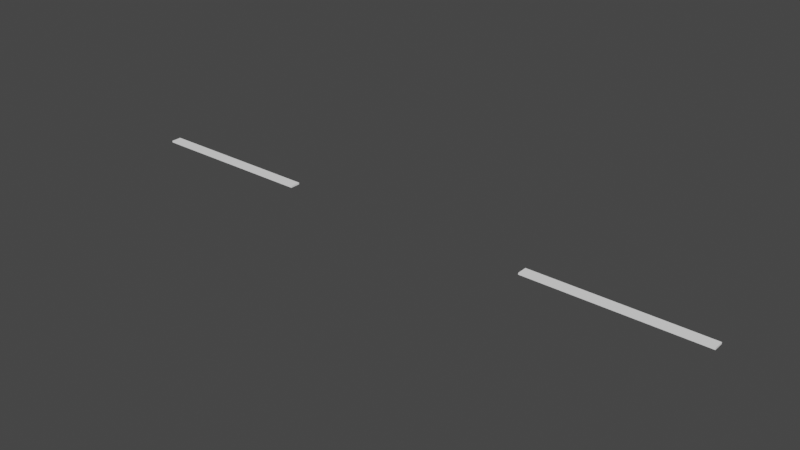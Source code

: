 # Source: HorizotalSign02.blend  (saved by Blender 3.1.7; exported with 4.5.12 LTS)
import bpy
from mathutils import Matrix  # noqa: F401  (used for matrix-valued properties, if any)

bpy.ops.wm.read_factory_settings(use_empty=True)
scene = bpy.context.scene
scene.name = 'Scene'

# ---- materials (node trees are filled in below, after node groups)
mat_m_line = bpy.data.materials.new('M_Line')
mat_m_line.use_transparent_shadow = False

# ---- material node trees
mat_m_line.use_nodes = True; mat_m_line.node_tree.nodes.clear()
_N = mat_m_line.node_tree.nodes; _L = mat_m_line.node_tree.links
n0 = _N.new('ShaderNodeBsdfPrincipled'); n0.name = 'Principled BSDF'; n0.location = (10, 300)
n0.distribution = 'GGX'
n0.subsurface_method = 'RANDOM_WALK_SKIN'
n0.inputs[0].default_value = (1.0, 1.0, 1.0, 1.0)
n0.inputs[3].default_value = 1.45
n0.inputs[27].default_value = (0.0, 0.0, 0.0, 1.0)
n0.inputs[28].default_value = 1.0
n1 = _N.new('ShaderNodeOutputMaterial'); n1.name = 'Material Output'; n1.location = (300, 300)
_L.new(n0.outputs[0], n1.inputs[0])
n1.is_active_output = True

# ---- world
world_world = bpy.data.worlds.new('World'); scene.world = world_world
world_world.use_nodes = True; world_world.node_tree.nodes.clear()
_N = world_world.node_tree.nodes; _L = world_world.node_tree.links
n0 = _N.new('ShaderNodeOutputWorld'); n0.name = 'World Output'; n0.location = (300, 300)
n1 = _N.new('ShaderNodeBackground'); n1.name = 'Background'; n1.location = (10, 300)
n1.inputs[0].default_value = (0.05088, 0.05088, 0.05088, 1.0)
_L.new(n1.outputs[0], n0.inputs[0])
n0.is_active_output = True
world_world.color = (0.05088, 0.05088, 0.05088)
world_world.use_sun_shadow = False
world_world.sun_shadow_jitter_overblur = 0.0

# ---- meshes
me_cube_001 = bpy.data.meshes.new('Cube.001')
me_cube_001.from_pydata([(0.75, -0.03, 0.045), (0.75, -0.03, 0.055), (0.75, 0.03, 0.045), (0.75, 0.03, 0.055), (1.75, -0.03, 0.045), (1.75, -0.03, 0.055), (1.75, 0.03, 0.045), (1.75, 0.03, 0.055), (-1.75, -0.03, 0.045), (-1.75, -0.03, 0.055), (-1.75, 0.03, 0.045), (-1.75, 0.03, 0.055), (-0.75, -0.03, 0.045), (-0.75, -0.03, 0.055), (-0.75, 0.03, 0.045), (-0.75, 0.03, 0.055)], [], [(0, 1, 3, 2), (2, 3, 7, 6), (6, 7, 5, 4), (4, 5, 1, 0), (2, 6, 4, 0), (7, 3, 1, 5), (8, 9, 11, 10), (10, 11, 15, 14), (14, 15, 13, 12), (12, 13, 9, 8), (10, 14, 12, 8), (15, 11, 9, 13)])
_uv = me_cube_001.uv_layers.new(name='UVMap')
_uv.uv.foreach_set('vector', [0.375, 0.0, 0.625, 0.0, 0.625, 0.25, 0.375, 0.25, 0.375, 0.25, 0.625, 0.25, 0.625, 0.5, 0.375, 0.5, 0.375, 0.5, 0.625, 0.5, 0.625, 0.75, 0.375, 0.75, 0.375, 0.75, 0.625, 0.75, 0.625, 1.0, 0.375, 1.0, 0.125, 0.5, 0.375, 0.5, 0.375, 0.75, 0.125, 0.75, 0.625, 0.5, 0.875, 0.5, 0.875, 0.75, 0.625, 0.75, 0.375, 0.0, 0.625, 0.0, 0.625, 0.25, 0.375, 0.25, 0.375, 0.25, 0.625, 0.25, 0.625, 0.5, 0.375, 0.5, 0.375, 0.5, 0.625, 0.5, 0.625, 0.75, 0.375, 0.75, 0.375, 0.75, 0.625, 0.75, 0.625, 1.0, 0.375, 1.0, 0.125, 0.5, 0.375, 0.5, 0.375, 0.75, 0.125, 0.75, 0.625, 0.5, 0.875, 0.5, 0.875, 0.75, 0.625, 0.75])
me_cube_001.materials.append(mat_m_line)
me_cube_001.use_remesh_fix_poles = True
me_cube_001.use_remesh_preserve_attributes = False
me_cube_001.update()

# ---- objects
ob_sm_horizontalline02 = bpy.data.objects.new('SM_HorizontalLine02', me_cube_001)

# ---- transforms, parenting, visibility, modifiers, constraints
ob_sm_horizontalline02.location = (0.0, 0.0, 0.0)

# ---- collection membership
scene.collection.objects.link(ob_sm_horizontalline02)

# ---- scene / render settings (as saved in the file)
scene.frame_start = 1; scene.frame_end = 250; scene.frame_set(1)
scene.render.engine = 'BLENDER_EEVEE_NEXT'
scene.cycles.use_denoising = False
scene.cycles.sampling_pattern = 'TABULATED_SOBOL'
scene.cycles.use_light_tree = False
scene.view_settings.view_transform = 'Filmic'
bpy.context.view_layer.update()

# ---- added for rendering (the .blend has no active camera and no usable light): camera, sun
cam_auto = bpy.data.cameras.new('AutoCamera')
cam_auto.lens = 50.0
cam_auto.sensor_width = 36.0
cam_auto.clip_end = 1000.0
ob_auto_camera = bpy.data.objects.new('AutoCamera', cam_auto)
scene.collection.objects.link(ob_auto_camera)
ob_auto_camera.location = (3.23878, -3.88653, 2.64102)
ob_auto_camera.rotation_euler = (1.09748, -7.21219e-08, 0.694738)
scene.camera = ob_auto_camera
light_auto_sun = bpy.data.lights.new('AutoSun', 'SUN')
light_auto_sun.energy = 3.0
light_auto_sun.angle = 0.0523599
ob_auto_sun = bpy.data.objects.new('AutoSun', light_auto_sun)
scene.collection.objects.link(ob_auto_sun)
ob_auto_sun.rotation_euler = (0.872665, 0.174533, 0.523599)
bpy.context.view_layer.update()
